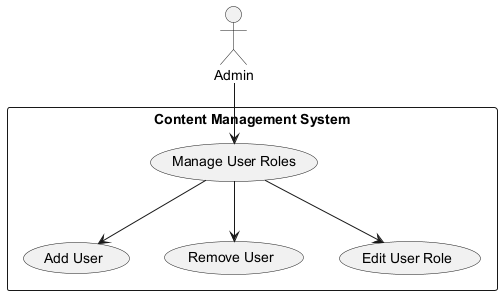

The diagram above was rendered by PlantUML. Its source (embedded in the PNG):
@startuml
actor Admin
rectangle "Content Management System" {
    usecase "Manage User Roles" as UCRoles
    usecase "Add User" as UCAdd
    usecase "Remove User" as UCRemove
    usecase "Edit User Role" as UCEditRole
}

Admin --> UCRoles
UCRoles --> UCAdd
UCRoles --> UCRemove
UCRoles --> UCEditRole
@enduml